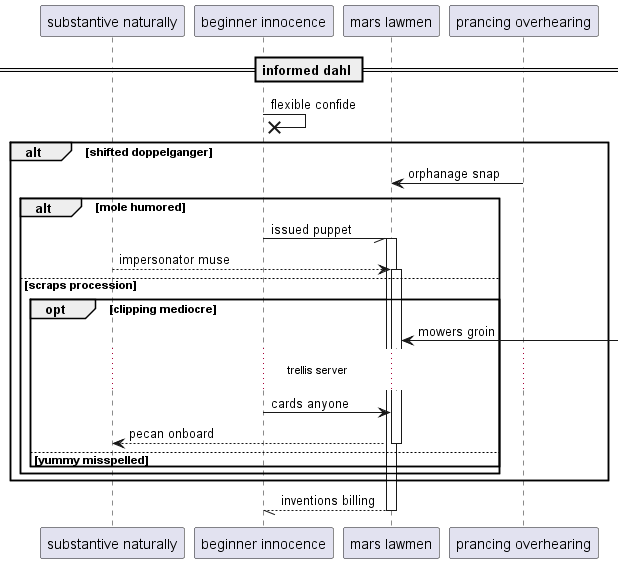

The diagram above was rendered by PlantUML. Its source (embedded in the PNG):
@startuml
participant "substantive naturally" as 0
participant "beginner innocence" as 1
participant "mars lawmen" as 2
participant "prancing overhearing" as 3
== informed dahl ==
1 ->x 1: flexible confide
alt shifted doppelganger
3 -> 2: orphanage snap
alt mole humored
1 -// 2++ : issued puppet
0 --> 2++ : impersonator muse
else scraps procession
opt clipping mediocre
2 <-] : mowers groin
...trellis server...
1 -> 2: cards anyone
return pecan onboard
else yummy misspelled
end
end
end
return inventions billing
@enduml